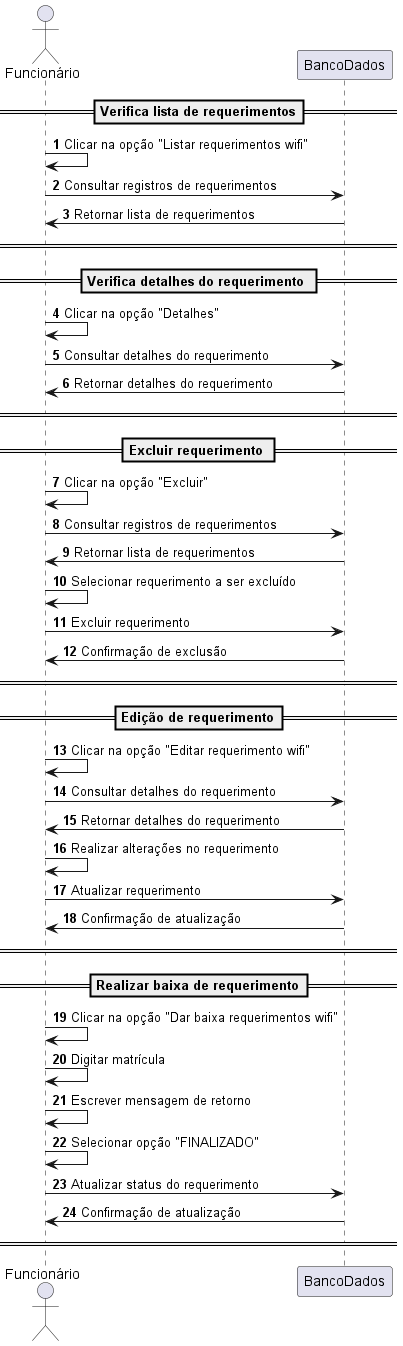

The diagram above was rendered by PlantUML. Its source (embedded in the PNG):
@startuml
'https://plantuml.com/sequence-diagram

autonumber


actor "Funcionário" as Funcionario

==Verifica lista de requerimentos==
Funcionario -> Funcionario: Clicar na opção "Listar requerimentos wifi"
Funcionario -> BancoDados: Consultar registros de requerimentos
BancoDados -> Funcionario: Retornar lista de requerimentos
== ==


==Verifica detalhes do requerimento ==
Funcionario -> Funcionario: Clicar na opção "Detalhes"
Funcionario -> BancoDados: Consultar detalhes do requerimento
BancoDados -> Funcionario: Retornar detalhes do requerimento
== ==


== Excluir requerimento ==
Funcionario -> Funcionario: Clicar na opção "Excluir"
Funcionario -> BancoDados: Consultar registros de requerimentos
BancoDados -> Funcionario: Retornar lista de requerimentos
Funcionario -> Funcionario: Selecionar requerimento a ser excluído
Funcionario -> BancoDados: Excluir requerimento
BancoDados -> Funcionario: Confirmação de exclusão
== ==


==Edição de requerimento==
Funcionario -> Funcionario: Clicar na opção "Editar requerimento wifi"
Funcionario -> BancoDados: Consultar detalhes do requerimento
BancoDados -> Funcionario: Retornar detalhes do requerimento
Funcionario -> Funcionario: Realizar alterações no requerimento
Funcionario -> BancoDados: Atualizar requerimento
BancoDados -> Funcionario: Confirmação de atualização
== ==


==Realizar baixa de requerimento==
Funcionario -> Funcionario: Clicar na opção "Dar baixa requerimentos wifi"
Funcionario -> Funcionario: Digitar matrícula
Funcionario -> Funcionario: Escrever mensagem de retorno
Funcionario -> Funcionario: Selecionar opção "FINALIZADO"
Funcionario -> BancoDados: Atualizar status do requerimento
BancoDados -> Funcionario: Confirmação de atualização
 == ==
@enduml